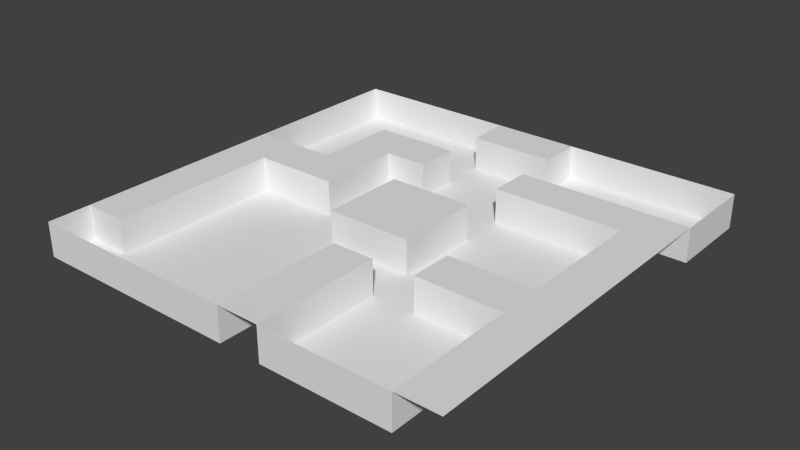 # Source: level01.blend  (saved by Blender 2.72.0; exported with 4.5.12 LTS)
import bpy
from mathutils import Matrix  # noqa: F401  (used for matrix-valued properties, if any)

bpy.ops.wm.read_factory_settings(use_empty=True)
scene = bpy.context.scene
scene.name = 'Scene'

# ---- collections
col_collection_1 = bpy.data.collections.new('Collection 1'); scene.collection.children.link(col_collection_1)

# ---- world
world_world = bpy.data.worlds.new('World'); scene.world = world_world
world_world.color = (0.05088, 0.05088, 0.05088)
world_world.use_sun_shadow = False
world_world.sun_shadow_jitter_overblur = 0.0
world_world.cycles.sampling_method = 'MANUAL'
world_world.cycles.sample_map_resolution = 256

# ---- meshes
me_plane = bpy.data.meshes.new('Plane')
me_plane.from_pydata([(-1.143, -0.8948, -2.871e-05), (0.8573, -0.8948, -2.871e-05), (-1.143, 1.105, -2.871e-05), (0.8573, 1.105, -2.871e-05), (-1.143, 0.9052, -2.871e-05), (-1.143, 0.7052, -2.871e-05), (-1.143, 0.5052, -2.871e-05), (-1.143, 0.3052, -2.871e-05), (-1.143, 0.1052, -2.871e-05), (-1.143, -0.09483, -2.871e-05), (-1.143, -0.2948, -2.871e-05), (-1.143, -0.4948, -2.871e-05), (-1.143, -0.6948, -2.871e-05), (-0.9427, -0.8948, -2.871e-05), (-0.7427, -0.8948, -2.871e-05), (-0.5427, -0.8948, -2.871e-05), (-0.3427, -0.8948, -2.871e-05), (-0.1427, -0.8948, -2.871e-05), (0.05728, -0.8948, -2.871e-05), (0.2573, -0.8948, -2.871e-05), (0.4573, -0.8948, -2.871e-05), (0.6573, -0.8948, -2.871e-05), (0.8573, -0.6948, -2.871e-05), (0.8573, -0.4948, -2.871e-05), (0.8573, -0.2948, -2.871e-05), (0.8573, -0.09483, -2.871e-05), (0.8573, 0.1052, -2.871e-05), (0.8573, 0.3052, -2.871e-05), (0.8573, 0.5052, -2.871e-05), (0.8573, 0.7052, -2.871e-05), (0.8573, 0.9052, -2.871e-05), (0.6573, 1.105, -2.871e-05), (0.4573, 1.105, -2.871e-05), (0.2573, 1.105, -2.871e-05), (0.05728, 1.105, -2.871e-05), (-0.1427, 1.105, -2.871e-05), (-0.3427, 1.105, -2.871e-05), (-0.5427, 1.105, -2.871e-05), (-0.7427, 1.105, -2.871e-05), (-0.9427, 1.105, -2.871e-05), (-0.9427, -0.6948, -2.871e-05), (-0.9427, -0.4948, -2.871e-05), (-0.9427, -0.2948, -2.871e-05), (-0.9427, -0.09483, -2.871e-05), (-0.9427, 0.1052, -2.871e-05), (-0.9427, 0.3052, -2.871e-05), (-0.7427, 0.1052, -2.871e-05), (-0.7427, 0.3052, -2.871e-05), (-0.7427, 0.5052, -2.871e-05), (-0.7427, 0.7052, -2.871e-05), (-0.5427, 0.1052, -2.871e-05), (-0.5427, 0.3052, -2.871e-05), (-0.5427, 0.5052, -2.871e-05), (-0.5427, 0.7052, -2.871e-05), (-0.3427, -0.09483, -2.871e-05), (-0.3427, 0.1052, -2.871e-05), (-0.3427, 0.3052, -2.871e-05), (-0.3427, 0.5052, -2.871e-05), (-0.3427, 0.7052, -2.871e-05), (-0.3427, 0.9052, -2.871e-05), (-0.1427, -0.6948, -2.871e-05), (-0.1427, -0.4948, -2.871e-05), (-0.1427, -0.2948, -2.871e-05), (-0.1427, -0.09483, -2.871e-05), (-0.1427, 0.1052, -2.871e-05), (-0.1427, 0.3052, -2.871e-05), (-0.1427, 0.9052, -2.871e-05), (0.05728, -0.6948, -2.871e-05), (0.05728, -0.4948, -2.871e-05), (0.05728, -0.2948, -2.871e-05), (0.05728, -0.09483, -2.871e-05), (0.05728, 0.1052, -2.871e-05), (0.05728, 0.3052, -2.871e-05), (0.05728, 0.5052, -2.871e-05), (0.05728, 0.7052, -2.871e-05), (0.05728, 0.9052, -2.871e-05), (0.2573, -0.2948, -2.871e-05), (0.2573, -0.09483, -2.871e-05), (0.2573, 0.5052, -2.871e-05), (0.2573, 0.7052, -2.871e-05), (0.4573, -0.2948, -2.871e-05), (0.4573, -0.09483, -2.871e-05), (0.4573, 0.5052, -2.871e-05), (0.4573, 0.7052, -2.871e-05), (0.6573, -0.6948, -2.871e-05), (0.6573, -0.4948, -2.871e-05), (0.6573, -0.2948, -2.871e-05), (0.6573, -0.09483, -2.871e-05), (0.6573, 0.1052, -2.871e-05), (0.6573, 0.3052, -2.871e-05), (0.6573, 0.5052, -2.871e-05), (0.6573, 0.7052, -2.871e-05), (-1.143, -0.8948, -2.871e-05), (-1.143, 1.105, -2.871e-05), (0.8573, 1.105, -2.871e-05), (-1.143, 0.9052, -2.871e-05), (-1.143, 0.7052, -2.871e-05), (-1.143, 0.5052, -2.871e-05), (-1.143, 0.3052, -2.871e-05), (-1.143, -0.6948, -2.871e-05), (-0.9427, -0.8948, -2.871e-05), (-0.7427, -0.8948, -2.871e-05), (-0.5427, -0.8948, -2.871e-05), (-0.3427, -0.8948, -2.871e-05), (-0.1427, -0.8948, -2.871e-05), (0.05728, -0.8948, -2.871e-05), (0.2573, -0.8948, -2.871e-05), (0.4573, -0.8948, -2.871e-05), (0.6573, -0.8948, -2.871e-05), (0.8573, 0.7052, -2.871e-05), (0.8573, 0.9052, -2.871e-05), (0.6573, 1.105, -2.871e-05), (0.4573, 1.105, -2.871e-05), (0.2573, 1.105, -2.871e-05), (0.05728, 1.105, -2.871e-05), (-0.3427, 1.105, -2.871e-05), (-0.5427, 1.105, -2.871e-05), (-0.7427, 1.105, -2.871e-05), (-0.9427, 1.105, -2.871e-05), (-0.9427, -0.6948, -2.871e-05), (-0.9427, -0.4948, -2.871e-05), (-0.9427, -0.2948, -2.871e-05), (-0.9427, -0.09483, -2.871e-05), (-0.9427, 0.1052, -2.871e-05), (-0.9427, 0.3052, -2.871e-05), (-0.9427, -0.4948, -2.871e-05), (-0.9427, -0.6948, -2.871e-05), (-0.9427, 1.105, -2.871e-05), (-0.7427, 1.105, -2.871e-05), (-0.5427, 1.105, -2.871e-05), (-0.3427, 1.105, -2.871e-05), (0.05728, 1.105, -2.871e-05), (-0.7427, 0.1052, -2.871e-05), (-0.7427, 0.3052, -2.871e-05), (-0.7427, 0.5052, -2.871e-05), (-0.7427, 0.7052, -2.871e-05), (0.2573, 1.105, -2.871e-05), (0.4573, 1.105, -2.871e-05), (0.6573, 1.105, -2.871e-05), (0.8573, 0.9052, -2.871e-05), (0.8573, 0.7052, -2.871e-05), (-0.5427, 0.1052, -2.871e-05), (-0.5427, 0.3052, -2.871e-05), (-0.5427, 0.5052, -2.871e-05), (-0.5427, 0.7052, -2.871e-05), (0.6573, -0.8948, -2.871e-05), (0.4573, -0.8948, -2.871e-05), (0.2573, -0.8948, -2.871e-05), (0.05728, -0.8948, -2.871e-05), (-0.3427, -0.09483, -2.871e-05), (-0.3427, 0.1052, -2.871e-05), (-0.3427, 0.3052, -2.871e-05), (-0.3427, 0.5052, -2.871e-05), (-0.3427, 0.7052, -2.871e-05), (-0.3427, 0.9052, -2.871e-05), (-0.1427, -0.6948, -2.871e-05), (-0.1427, -0.4948, -2.871e-05), (-0.1427, -0.2948, -2.871e-05), (-0.1427, -0.09483, -2.871e-05), (-0.1427, 0.3052, -2.871e-05), (-0.1427, -0.8948, -2.871e-05), (-0.3427, -0.8948, -2.871e-05), (-0.1427, 0.9052, -2.871e-05), (0.05728, -0.6948, -2.871e-05), (0.05728, -0.4948, -2.871e-05), (0.05728, -0.2948, -2.871e-05), (0.05728, -0.09483, -2.871e-05), (0.05728, 0.1052, -2.871e-05), (0.05728, 0.3052, -2.871e-05), (0.05728, 0.5052, -2.871e-05), (0.05728, 0.7052, -2.871e-05), (0.05728, 0.9052, -2.871e-05), (-0.5427, -0.8948, -2.871e-05), (-0.7427, -0.8948, -2.871e-05), (0.2573, -0.2948, -2.871e-05), (0.2573, -0.09483, -2.871e-05), (-0.9427, -0.8948, -2.871e-05), (-1.143, -0.6948, -2.871e-05), (0.2573, 0.5052, -2.871e-05), (0.2573, 0.7052, -2.871e-05), (-1.143, 0.3052, -2.871e-05), (-1.143, 0.5052, -2.871e-05), (-1.143, 0.7052, -2.871e-05), (0.4573, -0.2948, -2.871e-05), (0.4573, -0.09483, -2.871e-05), (-1.143, 0.9052, -2.871e-05), (0.8573, 1.105, -2.871e-05), (0.4573, 0.5052, -2.871e-05), (0.4573, 0.7052, -2.871e-05), (-1.143, 1.105, -2.871e-05), (0.6573, -0.6948, -2.871e-05), (0.6573, -0.4948, -2.871e-05), (0.6573, -0.2948, -2.871e-05), (0.6573, -0.09483, -2.871e-05), (0.6573, 0.1052, -2.871e-05), (0.6573, 0.3052, -2.871e-05), (0.6573, 0.5052, -2.871e-05), (0.6573, 0.7052, -2.871e-05), (-1.143, -0.8948, -2.871e-05), (-1.143, -0.8948, -2.871e-05), (-1.143, 1.105, -2.871e-05), (0.8573, 1.105, -2.871e-05), (-1.143, 0.9052, -2.871e-05), (-1.143, 0.7052, -2.871e-05), (-1.143, 0.5052, -2.871e-05), (-1.143, 0.3052, -2.871e-05), (-1.143, -0.6948, -2.871e-05), (-0.9427, -0.8948, -2.871e-05), (-0.7427, -0.8948, -2.871e-05), (-0.5427, -0.8948, -2.871e-05), (-0.3427, -0.8948, -2.871e-05), (-0.1427, -0.8948, -2.871e-05), (0.05728, -0.8948, -2.871e-05), (0.2573, -0.8948, -2.871e-05), (0.4573, -0.8948, -2.871e-05), (0.6573, -0.8948, -2.871e-05), (0.8573, 0.7052, -2.871e-05), (0.8573, 0.9052, -2.871e-05), (0.6573, 1.105, -2.871e-05), (0.4573, 1.105, -2.871e-05), (0.2573, 1.105, -2.871e-05), (0.05728, 1.105, -2.871e-05), (-0.3427, 1.105, -2.871e-05), (-0.5427, 1.105, -2.871e-05), (-0.7427, 1.105, -2.871e-05), (-0.9427, 1.105, -2.871e-05), (-0.9427, -0.6948, -2.871e-05), (-0.9427, -0.4948, -2.871e-05), (-0.9427, -0.2948, -2.871e-05), (-0.9427, -0.09483, -2.871e-05), (-0.9427, 0.1052, -2.871e-05), (-0.9427, 0.3052, -2.871e-05), (-1.143, -0.8948, -0.16), (-1.143, 1.105, -0.16), (0.8573, 1.105, -0.16), (-1.143, 0.9052, -0.16), (-1.143, 0.7052, -0.16), (-1.143, 0.5052, -0.16), (-1.143, 0.3052, -0.16), (-0.7427, 0.1052, -2.871e-05), (-0.7427, 0.3052, -2.871e-05), (-0.7427, 0.5052, -2.871e-05), (-0.7427, 0.7052, -2.871e-05), (-1.143, -0.6948, -0.16), (-0.9427, -0.8948, -0.16), (-0.7427, -0.8948, -0.16), (-0.5427, -0.8948, -0.16), (-0.3427, -0.8948, -0.16), (-0.5427, 0.1052, -2.871e-05), (-0.5427, 0.3052, -2.871e-05), (-0.5427, 0.5052, -2.871e-05), (-0.5427, 0.7052, -2.871e-05), (-0.1427, -0.8948, -0.16), (0.05728, -0.8948, -0.16), (0.2573, -0.8948, -0.16), (0.4573, -0.8948, -0.16), (-0.3427, -0.09483, -2.871e-05), (-0.3427, 0.1052, -2.871e-05), (-0.3427, 0.3052, -2.871e-05), (-0.3427, 0.5052, -2.871e-05), (-0.3427, 0.7052, -2.871e-05), (-0.3427, 0.9052, -2.871e-05), (-0.1427, -0.6948, -2.871e-05), (-0.1427, -0.4948, -2.871e-05), (-0.1427, -0.2948, -2.871e-05), (-0.1427, -0.09483, -2.871e-05), (-0.1427, 0.3052, -2.871e-05), (0.6573, -0.8948, -0.16), (0.8573, 0.7052, -0.16), (-0.1427, 0.9052, -2.871e-05), (0.05728, -0.6948, -2.871e-05), (0.05728, -0.4948, -2.871e-05), (0.05728, -0.2948, -2.871e-05), (0.05728, -0.09483, -2.871e-05), (0.05728, 0.1052, -2.871e-05), (0.05728, 0.3052, -2.871e-05), (0.05728, 0.5052, -2.871e-05), (0.05728, 0.7052, -2.871e-05), (0.05728, 0.9052, -2.871e-05), (0.8573, 0.9052, -0.16), (0.6573, 1.105, -0.16), (0.2573, -0.2948, -2.871e-05), (0.2573, -0.09483, -2.871e-05), (0.4573, 1.105, -0.16), (0.2573, 1.105, -0.16), (0.2573, 0.5052, -2.871e-05), (0.2573, 0.7052, -2.871e-05), (0.05728, 1.105, -0.16), (-0.3427, 1.105, -0.16), (-0.5427, 1.105, -0.16), (0.4573, -0.2948, -2.871e-05), (0.4573, -0.09483, -2.871e-05), (-0.7427, 1.105, -0.16), (-0.9427, 1.105, -0.16), (0.4573, 0.5052, -2.871e-05), (0.4573, 0.7052, -2.871e-05), (-0.9427, -0.6948, -0.16), (0.6573, -0.6948, -2.871e-05), (0.6573, -0.4948, -2.871e-05), (0.6573, -0.2948, -2.871e-05), (0.6573, -0.09483, -2.871e-05), (0.6573, 0.1052, -2.871e-05), (0.6573, 0.3052, -2.871e-05), (0.6573, 0.5052, -2.871e-05), (0.6573, 0.7052, -2.871e-05), (-0.9427, -0.4948, -0.16), (-0.9427, -0.2948, -2.871e-05), (-0.9427, -0.09483, -2.871e-05), (-0.9427, 0.1052, -2.871e-05), (-0.9427, 0.3052, -2.871e-05), (-0.7427, 0.1052, -2.871e-05), (-0.7427, 0.3052, -2.871e-05), (-0.7427, 0.5052, -2.871e-05), (-0.7427, 0.7052, -2.871e-05), (-0.5427, 0.1052, -2.871e-05), (-0.5427, 0.3052, -2.871e-05), (-0.5427, 0.5052, -2.871e-05), (-0.5427, 0.7052, -2.871e-05), (-0.3427, -0.09483, -2.871e-05), (-0.3427, 0.1052, -2.871e-05), (-0.3427, 0.3052, -2.871e-05), (-0.3427, 0.5052, -2.871e-05), (-0.3427, 0.7052, -2.871e-05), (-0.3427, 0.9052, -2.871e-05), (-0.1427, -0.6948, -2.871e-05), (-0.1427, -0.4948, -2.871e-05), (-0.1427, -0.2948, -2.871e-05), (-0.1427, -0.09483, -2.871e-05), (-0.1427, 0.3052, -2.871e-05), (-0.1427, 0.9052, -2.871e-05), (0.05728, -0.6948, -2.871e-05), (0.05728, -0.4948, -2.871e-05), (0.05728, -0.2948, -2.871e-05), (0.05728, -0.09483, -2.871e-05), (0.05728, 0.1052, -2.871e-05), (0.05728, 0.3052, -2.871e-05), (0.05728, 0.5052, -2.871e-05), (0.05728, 0.7052, -2.871e-05), (0.05728, 0.9052, -2.871e-05), (0.2573, -0.2948, -2.871e-05), (0.2573, -0.09483, -2.871e-05), (0.2573, 0.5052, -2.871e-05), (0.2573, 0.7052, -2.871e-05), (0.4573, -0.2948, -2.871e-05), (0.4573, -0.09483, -2.871e-05), (0.4573, 0.5052, -2.871e-05), (0.4573, 0.7052, -2.871e-05), (0.6573, -0.6948, -2.871e-05), (0.6573, -0.4948, -2.871e-05), (0.6573, -0.2948, -2.871e-05), (0.6573, -0.09483, -2.871e-05), (0.6573, 0.1052, -2.871e-05), (0.6573, 0.3052, -2.871e-05), (0.6573, 0.5052, -2.871e-05), (0.6573, 0.7052, -2.871e-05), (-0.9427, -0.2948, -0.16), (-0.9427, -0.09483, -0.16), (-0.9427, 0.1052, -0.16), (-0.9427, 0.3052, -0.16), (-0.9427, 0.5052, -0.16), (-0.9427, 0.7052, -0.16), (-0.9427, 0.9052, -0.16), (-0.7427, -0.6948, -0.16), (-0.7427, -0.4948, -0.16), (-0.7427, -0.2948, -0.16), (-0.7427, -0.09483, -0.16), (-0.7427, 0.1052, -0.16), (-0.7427, 0.3052, -0.16), (-0.7427, 0.5052, -0.16), (-0.7427, 0.7052, -0.16), (-0.7427, 0.9052, -0.16), (-0.5427, -0.6948, -0.16), (-0.5427, -0.4948, -0.16), (-0.5427, -0.2948, -0.16), (-0.5427, -0.09483, -0.16), (-0.5427, 0.1052, -0.16), (-0.5427, 0.3052, -0.16), (-0.5427, 0.5052, -0.16), (-0.5427, 0.7052, -0.16), (-0.5427, 0.9052, -0.16), (-0.3427, -0.6948, -0.16), (-0.3427, -0.4948, -0.16), (-0.3427, -0.2948, -0.16), (-0.3427, -0.09483, -0.16), (-0.3427, 0.1052, -0.16), (-0.3427, 0.3052, -0.16), (-0.3427, 0.5052, -0.16), (-0.3427, 0.7052, -0.16), (-0.3427, 0.9052, -0.16), (-0.1427, -0.6948, -0.16), (-0.1427, -0.4948, -0.16), (-0.1427, -0.2948, -0.16), (-0.1427, -0.09483, -0.16), (-0.1427, 0.3052, -0.16), (-0.1427, 0.5052, -0.16), (-0.1427, 0.7052, -0.16), (-0.1427, 0.9052, -0.16), (0.05728, -0.6948, -0.16), (0.05728, -0.4948, -0.16), (0.05728, -0.2948, -0.16), (0.05728, -0.09483, -0.16), (0.05728, 0.1052, -0.16), (0.05728, 0.3052, -0.16), (0.05728, 0.5052, -0.16), (0.05728, 0.7052, -0.16), (0.05728, 0.9052, -0.16), (0.2573, -0.6948, -0.16), (0.2573, -0.4948, -0.16), (0.2573, -0.2948, -0.16), (0.2573, -0.09483, -0.16), (0.2573, 0.1052, -0.16), (0.2573, 0.3052, -0.16), (0.2573, 0.5052, -0.16), (0.2573, 0.7052, -0.16), (0.2573, 0.9052, -0.16), (0.4573, -0.6948, -0.16), (0.4573, -0.4948, -0.16), (0.4573, -0.2948, -0.16), (0.4573, -0.09483, -0.16), (0.4573, 0.1052, -0.16), (0.4573, 0.3052, -0.16), (0.4573, 0.5052, -0.16), (0.4573, 0.7052, -0.16), (0.4573, 0.9052, -0.16), (0.6573, -0.6948, -0.16), (0.6573, -0.4948, -0.16), (0.6573, -0.2948, -0.16), (0.6573, -0.09483, -0.16), (0.6573, 0.1052, -0.16), (0.6573, 0.3052, -0.16), (0.6573, 0.5052, -0.16), (0.6573, 0.7052, -0.16), (0.6573, 0.9052, -0.16)], [], [(60, 61, 156, 155), (44, 43, 122, 123), (52, 51, 142, 143), (29, 30, 110, 109), (76, 77, 175, 174), (59, 66, 35, 36), (66, 75, 34, 35), (70, 63, 158, 166), (88, 89, 195, 194), (14, 15, 102, 101), (57, 52, 143, 152), (12, 40, 41, 11), (11, 41, 42, 10), (10, 42, 43, 9), (9, 43, 44, 8), (8, 44, 45, 7), (79, 83, 188, 179), (36, 37, 116, 115), (12, 0, 92, 99), (72, 71, 167, 168), (17, 60, 155, 104), (43, 42, 121, 122), (6, 7, 98, 97), (49, 53, 144, 135), (44, 46, 47, 45), (51, 50, 141, 142), (62, 69, 165, 157), (87, 88, 194, 193), (13, 14, 101, 100), (82, 78, 178, 187), (71, 70, 166, 167), (48, 49, 135, 134), (20, 21, 108, 107), (46, 50, 51, 47), (47, 51, 52, 48), (48, 52, 53, 49), (63, 54, 149, 158), (42, 41, 120, 121), (5, 6, 97, 96), (74, 79, 179, 170), (0, 13, 100, 92), (75, 66, 162, 171), (47, 48, 134, 133), (19, 20, 107, 106), (52, 57, 58, 53), (81, 87, 193, 184), (41, 40, 119, 120), (4, 5, 96, 95), (78, 73, 169, 178), (85, 86, 192, 191), (54, 63, 64, 55), (55, 64, 65, 56), (33, 34, 114, 113), (69, 68, 164, 165), (18, 19, 106, 105), (17, 18, 67, 60), (60, 67, 68, 61), (61, 68, 69, 62), (40, 12, 99, 119), (63, 70, 71, 64), (64, 71, 72, 65), (86, 80, 183, 192), (58, 57, 152, 153), (2, 4, 95, 93), (50, 46, 132, 141), (66, 59, 154, 162), (84, 85, 191, 190), (77, 81, 184, 175), (32, 33, 113, 112), (59, 36, 115, 154), (45, 47, 133, 124), (73, 78, 79, 74), (91, 29, 109, 197), (68, 67, 163, 164), (39, 2, 93, 118), (21, 84, 190, 108), (76, 80, 81, 77), (80, 76, 174, 183), (31, 32, 112, 111), (46, 44, 123, 132), (78, 82, 83, 79), (65, 72, 168, 159), (67, 18, 105, 163), (16, 17, 104, 103), (55, 56, 151, 150), (80, 86, 87, 81), (38, 39, 118, 117), (30, 3, 94, 110), (73, 74, 170, 169), (82, 90, 91, 83), (7, 45, 124, 98), (21, 1, 22, 84), (84, 22, 23, 85), (85, 23, 24, 86), (86, 24, 25, 87), (87, 25, 26, 88), (88, 26, 27, 89), (89, 27, 28, 90), (90, 28, 29, 91), (83, 91, 197, 188), (97, 98, 205, 204), (123, 122, 229, 230), (119, 99, 206, 226), (162, 154, 261, 269), (154, 115, 222, 261), (106, 107, 214, 213), (187, 178, 285, 294), (167, 166, 273, 274), (115, 116, 223, 222), (96, 97, 204, 203), (170, 179, 286, 277), (122, 121, 228, 229), (105, 106, 213, 212), (171, 162, 269, 278), (150, 151, 258, 257), (113, 114, 221, 220), (144, 153, 260, 251), (184, 193, 300, 291), (95, 96, 203, 202), (178, 169, 276, 285), (121, 120, 227, 228), (195, 196, 303, 302), (143, 142, 249, 250), (103, 104, 211, 210), (165, 164, 271, 272), (149, 150, 257, 256), (112, 113, 220, 219), (152, 143, 250, 259), (192, 183, 290, 299), (93, 95, 202, 200), (194, 195, 302, 301), (156, 157, 264, 263), (120, 119, 226, 227), (151, 159, 266, 258), (197, 109, 216, 304), (142, 141, 248, 249), (102, 103, 210, 209), (135, 144, 251, 242), (175, 184, 291, 282), (164, 163, 270, 271), (111, 112, 219, 218), (134, 135, 242, 241), (118, 93, 200, 225), (193, 194, 301, 300), (155, 156, 263, 262), (158, 149, 256, 265), (101, 102, 209, 208), (141, 132, 239, 248), (183, 174, 281, 290), (163, 105, 212, 270), (159, 168, 275, 266), (94, 111, 218, 201), (169, 170, 277, 276), (133, 134, 241, 240), (110, 94, 201, 217), (124, 133, 240, 231), (191, 192, 299, 298), (104, 155, 262, 211), (188, 197, 304, 295), (100, 101, 208, 207), (114, 171, 278, 221), (166, 158, 265, 273), (109, 110, 217, 216), (99, 92, 199, 206), (132, 123, 230, 239), (117, 118, 225, 224), (190, 191, 298, 297), (196, 187, 294, 303), (90, 82, 187, 196), (56, 65, 159, 151), (37, 38, 117, 116), (54, 55, 150, 149), (53, 58, 153, 144), (34, 75, 171, 114), (89, 90, 196, 195), (15, 16, 103, 102), (3, 31, 111, 94), (61, 62, 157, 156), (266, 275, 335, 328), (201, 218, 138, 186), (276, 277, 337, 336), (240, 241, 312, 311), (217, 201, 186, 139), (231, 240, 311, 309), (298, 299, 349, 348), (211, 262, 324, 160), (295, 304, 354, 346), (207, 208, 173, 176), (221, 278, 338, 131), (273, 265, 327, 333), (216, 217, 139, 140), (206, 199, 198, 177), (239, 230, 308, 310), (297, 298, 348, 347), (224, 225, 127, 128), (303, 294, 345, 353), (199, 207, 176, 198), (281, 282, 340, 339), (205, 231, 309, 180), (264, 272, 332, 326), (214, 215, 145, 146), (286, 295, 346, 342), (275, 274, 334, 335), (260, 259, 321, 322), (223, 224, 128, 129), (215, 297, 347, 145), (204, 205, 180, 181), (230, 229, 307, 308), (226, 206, 177, 126), (269, 261, 323, 329), (261, 222, 130, 323), (213, 214, 146, 147), (294, 285, 341, 345), (274, 273, 333, 334), (222, 223, 129, 130), (203, 204, 181, 182), (277, 286, 342, 337), (229, 228, 306, 307), (212, 213, 147, 148), (278, 269, 329, 338), (257, 258, 320, 319), (220, 221, 131, 136), (251, 260, 322, 317), (291, 300, 350, 344), (202, 203, 182, 185), (285, 276, 336, 341), (302, 303, 353, 352), (228, 227, 125, 306), (250, 249, 315, 316), (210, 211, 160, 161), (272, 271, 331, 332), (256, 257, 319, 318), (219, 220, 136, 137), (259, 250, 316, 321), (299, 290, 343, 349), (200, 202, 185, 189), (301, 302, 352, 351), (263, 264, 326, 325), (227, 226, 126, 125), (258, 266, 328, 320), (304, 216, 140, 354), (249, 248, 314, 315), (209, 210, 161, 172), (242, 251, 317, 313), (282, 291, 344, 340), (271, 270, 330, 331), (116, 117, 224, 223), (153, 152, 259, 260), (108, 190, 297, 215), (168, 167, 274, 275), (179, 188, 295, 286), (107, 108, 215, 214), (157, 165, 272, 264), (98, 124, 231, 205), (92, 100, 207, 199), (174, 175, 282, 281), (348, 349, 426, 425), (160, 324, 389, 252), (346, 354, 431, 422), (185, 182, 236, 235), (131, 338, 405, 287), (333, 327, 392, 400), (172, 161, 247, 246), (310, 308, 357, 366), (347, 348, 425, 424), (128, 127, 293, 292), (353, 345, 421, 430), (339, 340, 409, 408), (182, 181, 237, 236), (180, 309, 358, 238), (326, 332, 399, 391), (177, 198, 232, 243), (342, 346, 422, 413), (335, 334, 401, 402), (161, 160, 252, 247), (129, 128, 292, 289), (145, 347, 424, 267), (322, 321, 386, 387), (181, 180, 238, 237), (308, 307, 356, 357), (126, 177, 243, 296), (329, 323, 388, 396), (323, 130, 288, 388), (345, 341, 412, 421), (334, 333, 400, 401), (148, 147, 254, 253), (130, 129, 289, 288), (198, 176, 244, 232), (337, 342, 413, 404), (307, 306, 355, 356), (147, 146, 255, 254), (338, 329, 396, 405), (319, 320, 385, 384), (136, 131, 287, 284), (317, 322, 387, 378), (344, 350, 427, 418), (341, 336, 403, 412), (352, 353, 430, 429), (306, 125, 305, 355), (138, 137, 283, 280), (316, 315, 376, 377), (139, 186, 234, 279), (332, 331, 398, 399), (146, 145, 267, 255), (318, 319, 384, 383), (321, 316, 377, 386), (349, 343, 417, 426), (351, 352, 429, 428), (325, 326, 391, 390), (125, 126, 296, 305), (137, 136, 284, 283), (320, 328, 393, 385), (354, 140, 268, 431), (315, 314, 375, 376), (127, 189, 233, 293), (313, 317, 378, 369), (340, 344, 418, 409), (331, 330, 397, 398), (140, 139, 279, 268), (312, 313, 369, 368), (176, 173, 245, 244), (350, 351, 428, 427), (324, 325, 390, 389), (327, 318, 383, 392), (270, 212, 148, 330), (290, 281, 339, 343), (248, 239, 310, 314), (208, 209, 172, 173), (265, 256, 318, 327), (262, 263, 325, 324), (300, 301, 351, 350), (225, 200, 189, 127), (241, 242, 313, 312), (218, 219, 137, 138), (432, 279, 234, 280), (235, 361, 293, 233), (361, 370, 292, 293), (370, 379, 289, 292), (379, 388, 288, 289), (405, 414, 284, 287), (414, 423, 283, 284), (423, 432, 280, 283), (232, 244, 296, 243), (238, 358, 359, 237), (237, 359, 360, 236), (236, 360, 361, 235), (244, 245, 362, 296), (296, 362, 363, 305), (305, 363, 364, 355), (355, 364, 365, 356), (356, 365, 366, 357), (358, 367, 368, 359), (359, 368, 369, 360), (360, 369, 370, 361), (245, 246, 371, 362), (362, 371, 372, 363), (363, 372, 373, 364), (364, 373, 374, 365), (365, 374, 375, 366), (369, 378, 379, 370), (246, 247, 380, 371), (371, 380, 381, 372), (372, 381, 382, 373), (373, 382, 383, 374), (374, 383, 384, 375), (375, 384, 385, 376), (376, 385, 386, 377), (378, 387, 388, 379), (247, 252, 389, 380), (380, 389, 390, 381), (381, 390, 391, 382), (382, 391, 392, 383), (385, 393, 394, 386), (386, 394, 395, 387), (387, 395, 396, 388), (391, 399, 400, 392), (393, 402, 403, 394), (394, 403, 404, 395), (395, 404, 405, 396), (253, 254, 406, 397), (397, 406, 407, 398), (398, 407, 408, 399), (399, 408, 409, 400), (400, 409, 410, 401), (401, 410, 411, 402), (402, 411, 412, 403), (404, 413, 414, 405), (254, 255, 415, 406), (406, 415, 416, 407), (407, 416, 417, 408), (409, 418, 419, 410), (410, 419, 420, 411), (411, 420, 421, 412), (413, 422, 423, 414), (255, 267, 424, 415), (415, 424, 425, 416), (416, 425, 426, 417), (418, 427, 428, 419), (419, 428, 429, 420), (420, 429, 430, 421), (422, 431, 432, 423), (431, 268, 279, 432), (309, 311, 367, 358), (336, 337, 404, 403), (173, 172, 246, 245), (311, 312, 368, 367), (328, 335, 402, 393), (330, 148, 253, 397), (186, 138, 280, 234), (343, 339, 408, 417), (314, 310, 366, 375), (189, 185, 235, 233)])
me_plane.polygons.foreach_set('use_smooth', [True] * 412)
me_plane.use_remesh_preserve_volume = False
me_plane.use_remesh_preserve_attributes = False
me_plane.use_mirror_vertex_groups = False
me_plane.update()

# ---- objects
ob_plane = bpy.data.objects.new('Plane', me_plane)

# ---- transforms, parenting, visibility, modifiers, constraints
ob_plane.location = (0.0, 0.0, 4.0)
ob_plane.scale = (25.0, 25.0, 25.0)
ob_plane.lineart.crease_threshold = 0.0
_m = ob_plane.modifiers.new('EdgeSplit', 'EDGE_SPLIT')

# ---- collection membership
col_collection_1.objects.link(ob_plane)

# ---- scene / render settings (as saved in the file)
scene.frame_start = 1; scene.frame_end = 250; scene.frame_set(1)
scene.render.engine = 'BLENDER_EEVEE_NEXT'
scene.render.resolution_percentage = 50
scene.render.dither_intensity = 0.0
scene.cycles.use_denoising = False
scene.cycles.samples = 10
scene.cycles.sampling_pattern = 'TABULATED_SOBOL'
scene.cycles.light_sampling_threshold = 0.0
scene.cycles.use_adaptive_sampling = False
scene.cycles.use_light_tree = False
scene.cycles.blur_glossy = 0.0
scene.cycles.pixel_filter_type = 'GAUSSIAN'
scene.cycles.sample_clamp_indirect = 0.0
scene.view_settings.view_transform = 'Standard'
bpy.context.view_layer.update()

# ---- added for rendering (the .blend has no active camera and no usable light): camera, sun
cam_auto = bpy.data.cameras.new('AutoCamera')
cam_auto.lens = 50.0
cam_auto.sensor_width = 36.0
cam_auto.clip_end = 1150.01
ob_auto_camera = bpy.data.objects.new('AutoCamera', cam_auto)
scene.collection.objects.link(ob_auto_camera)
ob_auto_camera.location = (61.9598, -76.0042, 54.4216)
ob_auto_camera.rotation_euler = (1.09748, -7.21219e-08, 0.694738)
scene.camera = ob_auto_camera
light_auto_sun = bpy.data.lights.new('AutoSun', 'SUN')
light_auto_sun.energy = 3.0
light_auto_sun.angle = 0.0523599
ob_auto_sun = bpy.data.objects.new('AutoSun', light_auto_sun)
scene.collection.objects.link(ob_auto_sun)
ob_auto_sun.rotation_euler = (0.872665, 0.174533, 0.523599)
bpy.context.view_layer.update()
